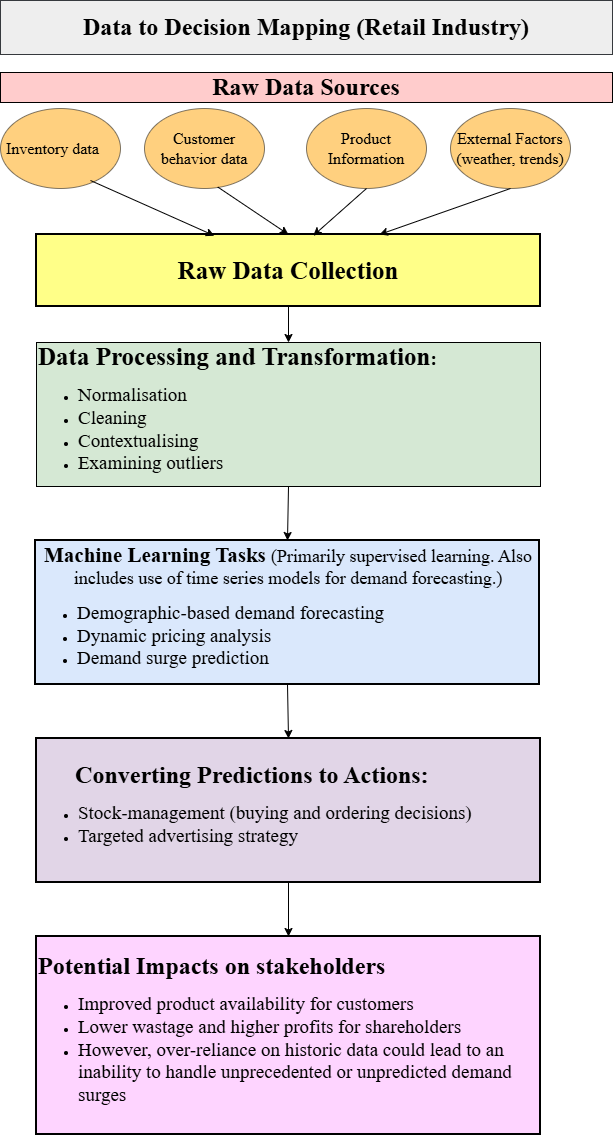

The diagram above was exported from draw.io. Its source (the exported page's mxGraphModel, read from the mxfile embedded in the PNG):
<mxGraphModel dx="2340" dy="1263" grid="1" gridSize="18" guides="0" tooltips="1" connect="1" arrows="1" fold="1" page="1" pageScale="1" pageWidth="827" pageHeight="1169" math="0" shadow="0">
  <root>
    <mxCell id="0" />
    <mxCell id="1" parent="0" />
    <mxCell id="2UpG5o_tIbnE65l0f60G-1" parent="1" style="rounded=0;whiteSpace=wrap;html=1;align=center;fillColor=#ffff88;strokeColor=#000000;gradientColor=none;strokeWidth=2;" value="&lt;p style=&quot;&quot;&gt;&lt;b style=&quot;font-family: &amp;quot;Times New Roman&amp;quot;; background-color: transparent; color: light-dark(rgb(0, 0, 0), rgb(255, 255, 255));&quot;&gt;&lt;font style=&quot;font-size: 25px;&quot;&gt;Raw Data Collection&lt;/font&gt;&lt;/b&gt;&lt;/p&gt;" vertex="1">
      <mxGeometry height="72" width="504" x="144" y="252" as="geometry" />
    </mxCell>
    <mxCell id="2UpG5o_tIbnE65l0f60G-2" parent="1" style="ellipse;whiteSpace=wrap;html=1;fontFamily=Times New Roman;fontSize=18;align=center;fillColor=light-dark(#ffa200, #EDEDED);opacity=50;" value="&lt;font style=&quot;font-size: 16px;&quot;&gt;Inventory data&lt;span style=&quot;white-space: pre;&quot;&gt;&#09;&lt;/span&gt;&lt;/font&gt;" vertex="1">
      <mxGeometry height="80" width="120" x="108" y="126" as="geometry" />
    </mxCell>
    <mxCell id="yJpDV7_rsyMJ56ZCQSa6-1" parent="1" style="ellipse;whiteSpace=wrap;html=1;fillColor=light-dark(#ffa200, #EDEDED);opacity=50;align=center;" value="&lt;div style=&quot;&quot;&gt;&lt;font face=&quot;Times New Roman&quot; style=&quot;font-size: 16px;&quot;&gt;Customer behavior data&lt;/font&gt;&lt;/div&gt;" vertex="1">
      <mxGeometry height="80" width="120" x="252" y="126" as="geometry" />
    </mxCell>
    <mxCell id="yJpDV7_rsyMJ56ZCQSa6-2" parent="1" style="ellipse;whiteSpace=wrap;html=1;fillColor=light-dark(#ffa200, #EDEDED);opacity=50;" value="&lt;span style=&quot;font-family: &amp;quot;Times New Roman&amp;quot;; text-align: left;&quot;&gt;&lt;font style=&quot;font-size: 16px;&quot;&gt;Product Information&lt;/font&gt;&lt;/span&gt;" vertex="1">
      <mxGeometry height="80" width="120" x="414" y="126" as="geometry" />
    </mxCell>
    <mxCell id="yJpDV7_rsyMJ56ZCQSa6-4" parent="1" style="rounded=0;whiteSpace=wrap;html=1;align=left;fillColor=#d5e8d4;strokeColor=#000000;" value="&lt;div style=&quot;&quot;&gt;&lt;b style=&quot;background-color: transparent; color: light-dark(rgb(0, 0, 0), rgb(255, 255, 255));&quot;&gt;&lt;font face=&quot;Times New Roman&quot;&gt;&lt;font style=&quot;font-size: 25px;&quot;&gt;Data Processing and Transformation&lt;/font&gt;&lt;span style=&quot;font-size: 19px;&quot;&gt;:&amp;nbsp;&lt;/span&gt;&lt;/font&gt;&lt;/b&gt;&lt;/div&gt;&lt;div&gt;&lt;ul&gt;&lt;li&gt;&lt;font style=&quot;font-size: 19px;&quot; face=&quot;Times New Roman&quot;&gt;Normalisation&lt;/font&gt;&lt;/li&gt;&lt;li&gt;&lt;font style=&quot;font-size: 19px;&quot; face=&quot;Times New Roman&quot;&gt;Cleaning&lt;/font&gt;&lt;/li&gt;&lt;li&gt;&lt;font style=&quot;font-size: 19px;&quot; face=&quot;Times New Roman&quot;&gt;Contextualising&lt;/font&gt;&lt;/li&gt;&lt;li&gt;&lt;font style=&quot;font-size: 19px;&quot; face=&quot;Times New Roman&quot;&gt;Examining outliers&lt;/font&gt;&lt;/li&gt;&lt;/ul&gt;&lt;/div&gt;" vertex="1">
      <mxGeometry height="144" width="504" x="144" y="360" as="geometry" />
    </mxCell>
    <mxCell id="yJpDV7_rsyMJ56ZCQSa6-5" parent="1" style="rounded=0;whiteSpace=wrap;html=1;align=left;fillColor=#e1d5e7;strokeColor=light-dark(#000000, #9577a3);perimeterSpacing=0;strokeWidth=2;" value="&lt;div style=&quot;&quot;&gt;&lt;div style=&quot;text-align: center;&quot;&gt;&lt;span style=&quot;background-color: transparent; color: light-dark(rgb(0, 0, 0), rgb(255, 255, 255));&quot;&gt;&lt;font style=&quot;font-weight: bold; font-size: 24px;&quot; face=&quot;Times New Roman&quot;&gt;Converting Predictions to Actions:&amp;nbsp;&lt;/font&gt;&lt;/span&gt;&lt;/div&gt;&lt;div style=&quot;&quot;&gt;&lt;ul&gt;&lt;li&gt;&lt;span style=&quot;font-size: 19px; background-color: transparent; color: light-dark(rgb(0, 0, 0), rgb(255, 255, 255));&quot;&gt;&lt;font face=&quot;Times New Roman&quot;&gt;Stock-management (buying and ordering decisions)&lt;/font&gt;&lt;/span&gt;&lt;/li&gt;&lt;li&gt;&lt;span style=&quot;font-size: 19px;&quot;&gt;&lt;font face=&quot;Times New Roman&quot;&gt;Targeted advertising strategy&lt;/font&gt;&lt;/span&gt;&lt;/li&gt;&lt;/ul&gt;&lt;/div&gt;&lt;/div&gt;" vertex="1">
      <mxGeometry height="144" width="504" x="144" y="756" as="geometry" />
    </mxCell>
    <mxCell id="yJpDV7_rsyMJ56ZCQSa6-6" parent="1" style="rounded=0;whiteSpace=wrap;html=1;align=left;fillColor=#dae8fc;strokeColor=#000000;strokeWidth=2;" value="&lt;div style=&quot;text-align: center;&quot;&gt;&lt;font face=&quot;Times New Roman&quot;&gt;&lt;span style=&quot;background-color: transparent; color: light-dark(rgb(0, 0, 0), rgb(255, 255, 255));&quot;&gt;&lt;font style=&quot;font-weight: bold; font-size: 21px;&quot;&gt;Machine Learning Tasks&lt;/font&gt;&lt;font style=&quot;font-weight: bold; font-size: 21px;&quot;&gt;&amp;nbsp;&lt;/font&gt;&lt;font style=&quot;font-size: 18px;&quot;&gt;(Primarily s&lt;/font&gt;&lt;/span&gt;&lt;span style=&quot;background-color: transparent; color: light-dark(rgb(0, 0, 0), rgb(255, 255, 255)); text-align: left;&quot;&gt;&lt;font style=&quot;font-size: 18px;&quot;&gt;upervised learnin&lt;/font&gt;&lt;font style=&quot;font-size: 18px;&quot;&gt;g. Also includes use of time series models for demand forecasting.)&lt;/font&gt;&lt;/span&gt;&lt;/font&gt;&lt;/div&gt;&lt;div&gt;&lt;ul&gt;&lt;li&gt;&lt;font style=&quot;font-size: 19px;&quot; face=&quot;Times New Roman&quot;&gt;Demographic-based demand forecasting&lt;/font&gt;&lt;/li&gt;&lt;li&gt;&lt;font style=&quot;font-size: 19px;&quot; face=&quot;Times New Roman&quot;&gt;Dynamic pricing analysis&lt;/font&gt;&lt;/li&gt;&lt;li&gt;&lt;font style=&quot;font-size: 19px;&quot; face=&quot;Times New Roman&quot;&gt;Demand surge prediction&lt;/font&gt;&lt;/li&gt;&lt;/ul&gt;&lt;/div&gt;" vertex="1">
      <mxGeometry height="144" width="504" x="143" y="558" as="geometry" />
    </mxCell>
    <mxCell id="yJpDV7_rsyMJ56ZCQSa6-7" edge="1" parent="1" source="2UpG5o_tIbnE65l0f60G-2" style="endArrow=classic;html=1;rounded=0;curved=0;entryX=0.353;entryY=0.017;entryDx=0;entryDy=0;exitX=0.75;exitY=0.9;exitDx=0;exitDy=0;exitPerimeter=0;entryPerimeter=0;" target="2UpG5o_tIbnE65l0f60G-1" value="">
      <mxGeometry height="50" relative="1" width="50" as="geometry">
        <mxPoint x="216" y="198" as="sourcePoint" />
        <mxPoint x="240" y="210" as="targetPoint" />
      </mxGeometry>
    </mxCell>
    <mxCell id="yJpDV7_rsyMJ56ZCQSa6-9" edge="1" parent="1" source="yJpDV7_rsyMJ56ZCQSa6-1" style="endArrow=classic;html=1;rounded=0;curved=0;exitX=0.61;exitY=0.981;exitDx=0;exitDy=0;exitPerimeter=0;entryX=0.5;entryY=0;entryDx=0;entryDy=0;" target="2UpG5o_tIbnE65l0f60G-1" value="">
      <mxGeometry height="50" relative="1" width="50" as="geometry">
        <mxPoint x="330" y="152.42" as="sourcePoint" />
        <mxPoint x="378" y="211" as="targetPoint" />
      </mxGeometry>
    </mxCell>
    <mxCell id="yJpDV7_rsyMJ56ZCQSa6-13" edge="1" parent="1" source="yJpDV7_rsyMJ56ZCQSa6-4" style="endArrow=classic;html=1;rounded=0;exitX=0.5;exitY=1;exitDx=0;exitDy=0;entryX=0.5;entryY=0;entryDx=0;entryDy=0;" target="yJpDV7_rsyMJ56ZCQSa6-6" value="">
      <mxGeometry height="50" relative="1" width="50" as="geometry">
        <mxPoint x="470" y="510" as="sourcePoint" />
        <mxPoint x="540" y="570" as="targetPoint" />
      </mxGeometry>
    </mxCell>
    <mxCell id="yJpDV7_rsyMJ56ZCQSa6-14" edge="1" parent="1" source="yJpDV7_rsyMJ56ZCQSa6-6" style="endArrow=classic;html=1;rounded=0;curved=0;exitX=0.5;exitY=1;exitDx=0;exitDy=0;entryX=0.5;entryY=0;entryDx=0;entryDy=0;" target="yJpDV7_rsyMJ56ZCQSa6-5" value="">
      <mxGeometry height="50" relative="1" width="50" as="geometry">
        <mxPoint x="390" y="660" as="sourcePoint" />
        <mxPoint x="460" y="720" as="targetPoint" />
      </mxGeometry>
    </mxCell>
    <mxCell id="yJpDV7_rsyMJ56ZCQSa6-15" edge="1" parent="1" source="yJpDV7_rsyMJ56ZCQSa6-2" style="endArrow=classic;html=1;rounded=0;curved=0;exitX=0.5;exitY=1;exitDx=0;exitDy=0;entryX=0.549;entryY=0.017;entryDx=0;entryDy=0;entryPerimeter=0;" target="2UpG5o_tIbnE65l0f60G-1" value="">
      <mxGeometry height="50" relative="1" width="50" as="geometry">
        <mxPoint x="514" y="152" as="sourcePoint" />
        <mxPoint x="440" y="220" as="targetPoint" />
      </mxGeometry>
    </mxCell>
    <mxCell id="yJpDV7_rsyMJ56ZCQSa6-19" parent="1" style="text;html=1;whiteSpace=wrap;strokeColor=light-dark(#000000, #5c79a3);fillColor=#FFCCCC;align=center;verticalAlign=middle;rounded=0;fontSize=24;fontStyle=1;fillStyle=solid;" value="&lt;font face=&quot;Times New Roman&quot;&gt;Raw Data Sources&lt;/font&gt;" vertex="1">
      <mxGeometry height="30" width="612" x="108" y="90" as="geometry" />
    </mxCell>
    <mxCell id="yJpDV7_rsyMJ56ZCQSa6-25" parent="1" style="ellipse;whiteSpace=wrap;html=1;fillColor=light-dark(#ffa200, #EDEDED);opacity=50;" value="&lt;span style=&quot;font-family: &amp;quot;Times New Roman&amp;quot;; text-align: left;&quot;&gt;&lt;font style=&quot;font-size: 16px;&quot;&gt;External Factors (weather, trends)&lt;/font&gt;&lt;/span&gt;" vertex="1">
      <mxGeometry height="80" width="120" x="558" y="126" as="geometry" />
    </mxCell>
    <mxCell id="yJpDV7_rsyMJ56ZCQSa6-27" edge="1" parent="1" source="yJpDV7_rsyMJ56ZCQSa6-25" style="endArrow=classic;html=1;rounded=0;curved=0;exitX=0.5;exitY=1;exitDx=0;exitDy=0;" value="">
      <mxGeometry height="50" relative="1" width="50" as="geometry">
        <mxPoint x="710" y="170" as="sourcePoint" />
        <mxPoint x="487" y="252" as="targetPoint" />
      </mxGeometry>
    </mxCell>
    <mxCell id="yJpDV7_rsyMJ56ZCQSa6-36" parent="1" style="rounded=0;whiteSpace=wrap;html=1;align=left;fillColor=#FED4FF;strokeWidth=2;strokeColor=light-dark(#000000,#EC8F82);" value="&lt;div style=&quot;&quot;&gt;&lt;b style=&quot;font-family: &amp;quot;Times New Roman&amp;quot;; background-color: transparent; color: light-dark(rgb(0, 0, 0), rgb(255, 255, 255));&quot;&gt;&lt;font style=&quot;font-size: 24px;&quot;&gt;Potential Impacts on stakeholders&lt;/font&gt;&lt;/b&gt;&lt;/div&gt;&lt;div&gt;&lt;ul&gt;&lt;li&gt;&lt;font face=&quot;Times New Roman&quot; style=&quot;font-size: 19px;&quot;&gt;Improved product availability for customers&lt;/font&gt;&lt;/li&gt;&lt;li&gt;&lt;font face=&quot;Times New Roman&quot; style=&quot;font-size: 19px;&quot;&gt;Lower wastage and higher profits for shareholders&lt;/font&gt;&lt;/li&gt;&lt;li&gt;&lt;font face=&quot;Times New Roman&quot;&gt;&lt;span style=&quot;font-size: 19px;&quot;&gt;However, over-reliance on historic data could lead to an inability to handle unprecedented or unpredicted demand surges&lt;/span&gt;&lt;/font&gt;&lt;/li&gt;&lt;/ul&gt;&lt;/div&gt;" vertex="1">
      <mxGeometry height="198" width="504" x="144" y="954" as="geometry" />
    </mxCell>
    <mxCell id="yJpDV7_rsyMJ56ZCQSa6-43" parent="1" style="rounded=0;whiteSpace=wrap;html=1;fillColor=#eeeeee;strokeColor=#36393d;" value="&lt;span style=&quot;font-size: 24px; font-weight: 700;&quot;&gt;&lt;font face=&quot;Times New Roman&quot;&gt;Data to Decision Mapping (Retail Industry)&lt;/font&gt;&lt;/span&gt;" vertex="1">
      <mxGeometry height="54" width="612" x="108" y="18" as="geometry" />
    </mxCell>
    <mxCell id="yJpDV7_rsyMJ56ZCQSa6-46" edge="1" parent="1" source="yJpDV7_rsyMJ56ZCQSa6-5" style="endArrow=classic;html=1;rounded=0;exitX=0.5;exitY=1;exitDx=0;exitDy=0;entryX=0.5;entryY=0;entryDx=0;entryDy=0;" target="yJpDV7_rsyMJ56ZCQSa6-36" value="">
      <mxGeometry height="50" relative="1" width="50" as="geometry">
        <mxPoint x="360" y="918" as="sourcePoint" />
        <mxPoint x="360" y="972" as="targetPoint" />
      </mxGeometry>
    </mxCell>
    <mxCell id="yJpDV7_rsyMJ56ZCQSa6-48" edge="1" parent="1" source="2UpG5o_tIbnE65l0f60G-1" style="endArrow=classic;html=1;rounded=0;exitX=0.5;exitY=1;exitDx=0;exitDy=0;entryX=0.5;entryY=0;entryDx=0;entryDy=0;" target="yJpDV7_rsyMJ56ZCQSa6-4" value="">
      <mxGeometry height="50" relative="1" width="50" as="geometry">
        <mxPoint x="545" y="342" as="sourcePoint" />
        <mxPoint x="414" y="388" as="targetPoint" />
      </mxGeometry>
    </mxCell>
  </root>
</mxGraphModel>